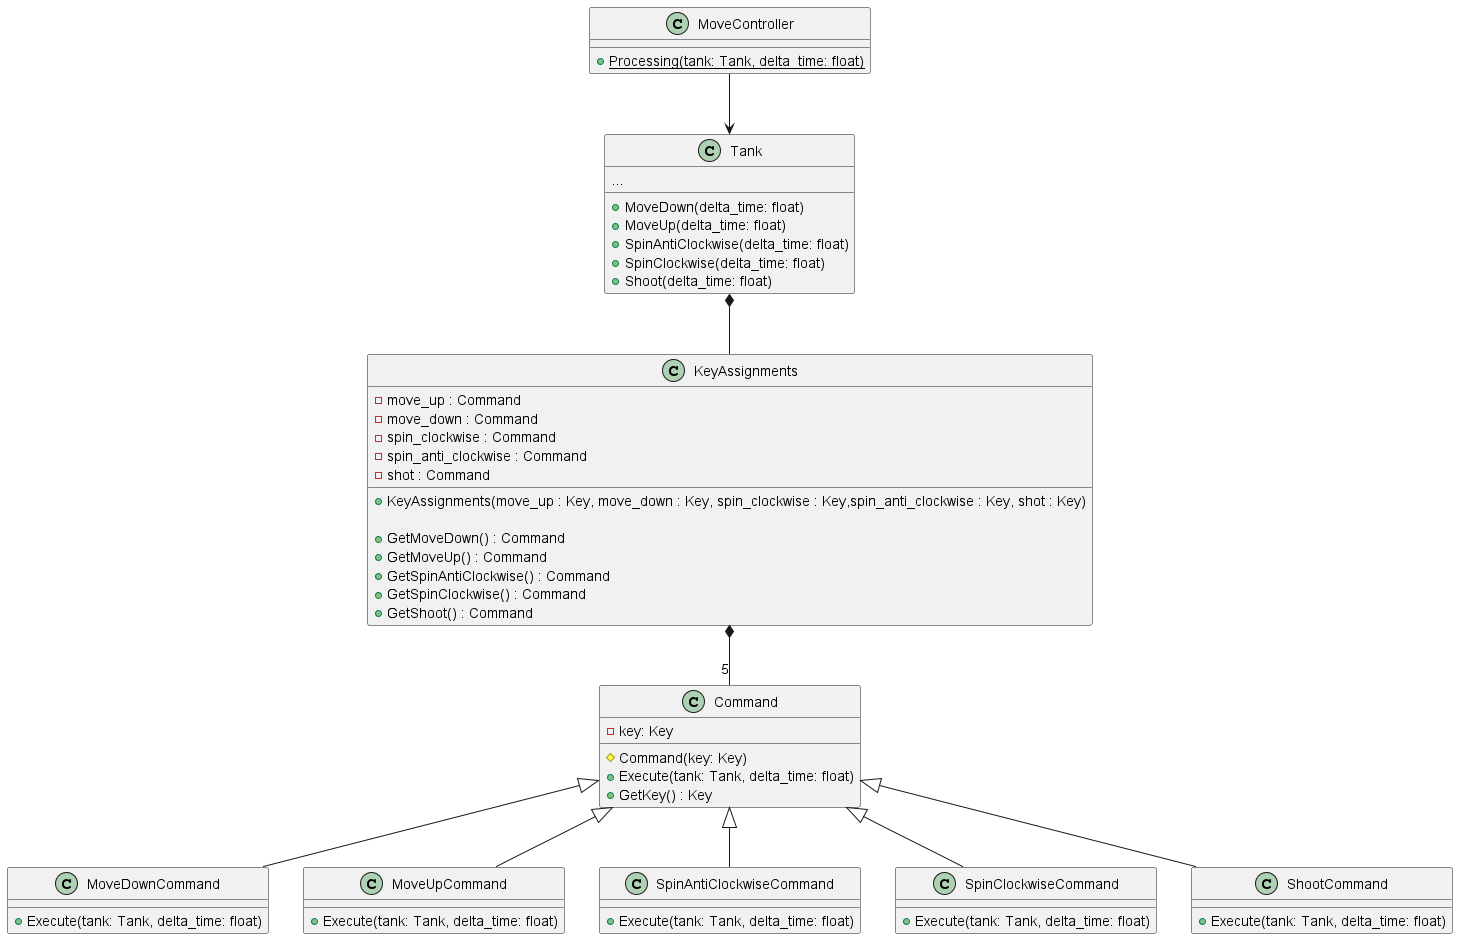

The diagram above was rendered by PlantUML. Its source (embedded in the PNG):
@startuml
'https://plantuml.com/class-diagram

abstract Command

class MoveDownCommand
class MoveUpCommand
class SpinAntiClockwiseCommand
class SpinClockwiseCommand
class ShootCommand
class KeyAssignments
class MoveController
class Tank

MoveController --> Tank
Tank *-- KeyAssignments
KeyAssignments *-- "5"Command 

class Tank {
    {field}...
    + MoveDown(delta_time: float)
    + MoveUp(delta_time: float)
    + SpinAntiClockwise(delta_time: float)
    + SpinClockwise(delta_time: float)
    + Shoot(delta_time: float)
}

class MoveController {
    +{static} Processing(tank: Tank, delta_time: float)
}

class KeyAssignments {
  - move_up : Command
  - move_down : Command
  - spin_clockwise : Command
  - spin_anti_clockwise : Command
  - shot : Command

  + KeyAssignments(move_up : Key, move_down : Key, spin_clockwise : Key,spin_anti_clockwise : Key, shot : Key)

  + GetMoveDown() : Command
  + GetMoveUp() : Command
  + GetSpinAntiClockwise() : Command
  + GetSpinClockwise() : Command
  + GetShoot() : Command

}

class Command {
  -key: Key
  # Command(key: Key)
  + Execute(tank: Tank, delta_time: float)
  + GetKey() : Key
}

class MoveDownCommand extends Command{
    + Execute(tank: Tank, delta_time: float)
}
class MoveUpCommand extends Command{
    + Execute(tank: Tank, delta_time: float)
}
class SpinAntiClockwiseCommand extends Command{
    + Execute(tank: Tank, delta_time: float)
}
class SpinClockwiseCommand extends Command{
    + Execute(tank: Tank, delta_time: float)
}
class ShootCommand extends Command{
    + Execute(tank: Tank, delta_time: float)
}
@enduml